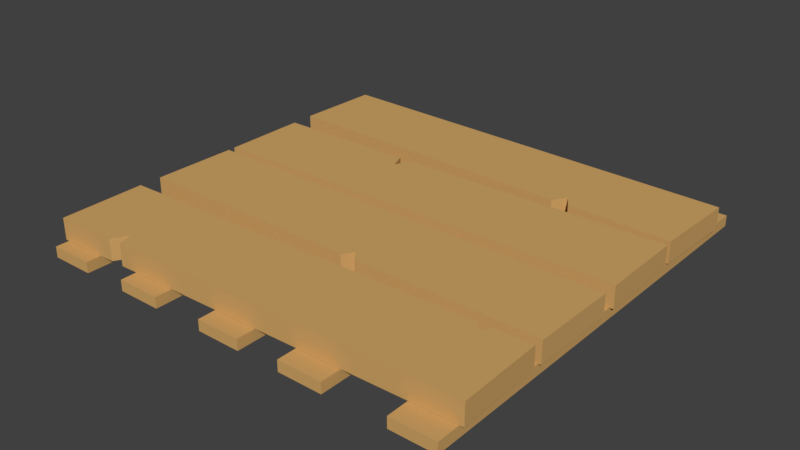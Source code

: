 # Source: Floor.blend  (saved by Blender 2.91.10; exported with 4.5.12 LTS)
import bpy
from mathutils import Matrix  # noqa: F401  (used for matrix-valued properties, if any)

bpy.ops.wm.read_factory_settings(use_empty=True)
scene = bpy.context.scene
scene.name = 'Scene'

# ---- collections
col_collection_1 = bpy.data.collections.new('Collection 1'); scene.collection.children.link(col_collection_1)

# ---- materials (node trees are filled in below, after node groups)
mat_floor = bpy.data.materials.new('Floor')
mat_floor.alpha_threshold = 0.0
mat_floor.use_transparent_shadow = False
mat_floor.diffuse_color = (0.6383, 0.3792, 0.136, 1.0)
mat_floor.roughness = 0.5

# ---- material node trees

# ---- world
world_world = bpy.data.worlds.new('World'); scene.world = world_world
world_world.color = (0.05088, 0.05088, 0.05088)
world_world.use_sun_shadow = False
world_world.sun_shadow_jitter_overblur = 0.0
world_world.cycles.sampling_method = 'MANUAL'

# ---- meshes
me_cube = bpy.data.meshes.new('Cube')
me_cube.from_pydata([(-0.9982, -0.000697, -0.1004), (-0.9982, -0.000697, -0.0004343), (-1.002, 0.3993, -0.1004), (-1.002, 0.3993, -0.0004343), (1.002, 0.01708, -0.1004), (1.002, 0.01708, -0.0004343), (0.9982, 0.4171, -0.1004), (0.9982, 0.4171, -0.0004343), (-1.005, 0.5114, -0.1004), (-1.005, 0.5114, -0.0004343), (-0.9937, 0.9112, -0.1004), (-0.9937, 0.9112, -0.0004343), (0.9937, 0.4527, -0.1004), (0.9937, 0.4527, -0.0004343), (1.005, 0.8525, -0.1004), (1.005, 0.8525, -0.0004343), (-1.002, -0.4348, -0.1004), (-1.002, -0.4348, -0.0004343), (-0.998, -0.0348, -0.1004), (-0.998, -0.0348, -0.0004343), (0.998, -0.4541, -0.1004), (0.998, -0.4541, -0.0004343), (1.002, -0.05412, -0.1004), (1.002, -0.05412, -0.0004343), (-0.9952, -0.9382, -0.1004), (-0.9952, -0.9382, -0.0004343), (-1.004, -0.5383, -0.1004), (-1.004, -0.5383, -0.0004343), (1.004, -0.893, -0.1004), (1.004, -0.893, -0.0004343), (0.9952, -0.4931, -0.1004), (0.9952, -0.4931, -0.0004343), (0.116, -0.04556, -0.1004), (0.116, -0.04556, -0.0004343), (0.07676, -0.4452, -0.1004), (0.1475, -0.4459, -0.1004), (0.1475, -0.4459, -0.0004343), (0.07676, -0.4452, -0.0004343), (0.1078, -0.3948, -0.1004), (0.1078, -0.3948, -0.0004343), (-0.2737, 0.4058, -0.1004), (-0.3351, 0.4052, -0.1004), (-0.3351, 0.4052, -0.0004343), (-0.2737, 0.4058, -0.0004343), (-0.3008, 0.005503, -0.1004), (-0.3008, 0.005503, -0.0004343), (-0.3044, 0.3288, -0.1004), (-0.3044, 0.3288, -0.0004343), (-0.6768, -0.5309, -0.1004), (-0.6768, -0.5309, -0.0004343), (-0.7023, -0.9316, -0.1004), (-0.6393, -0.9301, -0.1004), (-0.6393, -0.9301, -0.0004343), (-0.7023, -0.9316, -0.0004343), (-0.6616, -0.8595, -0.1004), (-0.6616, -0.8595, -0.0004343), (0.7624, -0.4984, -0.0004343), (0.8287, -0.4969, -0.0004343), (0.8046, -0.8975, -0.1004), (0.8287, -0.4969, -0.1004), (0.7624, -0.4984, -0.1004), (0.8046, -0.8975, -0.0004343), (0.7955, -0.538, -0.0004343), (0.7955, -0.538, -0.1004), (0.4868, 0.8677, -0.1004), (0.4868, 0.8677, -0.0004343), (0.434, 0.4691, -0.1004), (0.5161, 0.4667, -0.1004), (0.5161, 0.4667, -0.0004343), (0.434, 0.4691, -0.0004343), (0.4751, 0.5336, -0.1004), (0.4751, 0.5336, -0.0004343), (0.7799, -1.0, -0.1516), (0.7799, -1.0, -0.1016), (0.7799, 1.0, -0.1516), (0.7799, 1.0, -0.1016), (0.9837, -1.0, -0.1516), (0.9837, -1.0, -0.1016), (0.9837, 1.0, -0.1516), (0.9837, 1.0, -0.1016), (0.2895, -1.0, -0.1516), (0.2895, -1.0, -0.1016), (0.2895, 1.0, -0.1516), (0.2895, 1.0, -0.1016), (0.4933, -1.0, -0.1516), (0.4933, -1.0, -0.1016), (0.4933, 1.0, -0.1516), (0.4933, 1.0, -0.1016), (-0.1143, -1.0, -0.1516), (-0.1143, -1.0, -0.1016), (-0.1143, 1.0, -0.1516), (-0.1143, 1.0, -0.1016), (0.08943, -1.0, -0.1516), (0.08943, -1.0, -0.1016), (0.08943, 1.0, -0.1516), (0.08943, 1.0, -0.1016), (-0.5591, -1.0, -0.1516), (-0.5591, -1.0, -0.1016), (-0.5591, 1.0, -0.1516), (-0.5591, 1.0, -0.1016), (-0.3553, -1.0, -0.1516), (-0.3553, -1.0, -0.1016), (-0.3553, 1.0, -0.1516), (-0.3553, 1.0, -0.1016), (-0.9796, -1.0, -0.1516), (-0.9796, -1.0, -0.1016), (-0.9796, 1.0, -0.1516), (-0.9796, 1.0, -0.1016), (-0.7758, -1.0, -0.1516), (-0.7758, -1.0, -0.1016), (-0.7758, 1.0, -0.1516), (-0.7758, 1.0, -0.1016)], [], [(0, 1, 3, 2), (40, 43, 7, 6), (6, 7, 5, 4), (44, 45, 1, 0), (40, 6, 4, 44), (42, 3, 1, 45), (8, 9, 11, 10), (64, 65, 15, 14), (14, 15, 13, 12), (66, 69, 9, 8), (64, 14, 12, 67), (65, 11, 9, 69), (16, 17, 19, 18), (32, 33, 23, 22), (22, 23, 21, 20), (34, 37, 17, 16), (32, 22, 20, 35), (33, 19, 17, 37), (24, 25, 27, 26), (59, 57, 31, 30), (30, 31, 29, 28), (50, 53, 25, 24), (59, 30, 28, 58), (49, 27, 25, 53), (23, 33, 36, 21), (33, 37, 39), (18, 32, 34, 16), (32, 35, 38), (20, 21, 36, 35), (38, 39, 37, 34), (18, 19, 33, 32), (35, 36, 39, 38), (32, 38, 34), (33, 39, 36), (7, 43, 45, 5), (47, 42, 45), (2, 41, 44, 0), (46, 40, 44), (4, 5, 45, 44), (2, 3, 42, 41), (46, 47, 43, 40), (41, 42, 47, 46), (41, 46, 44), (43, 47, 45), (56, 49, 52, 61), (49, 53, 55), (26, 48, 50, 24), (48, 51, 54), (58, 61, 52, 51), (54, 55, 53, 50), (26, 27, 49, 48), (51, 52, 55, 54), (48, 54, 50), (49, 55, 52), (28, 29, 61, 58), (31, 57, 61, 29), (62, 56, 61), (48, 60, 58, 51), (63, 59, 58), (48, 49, 56, 60), (63, 62, 57, 59), (60, 56, 62, 63), (60, 63, 58), (57, 62, 61), (15, 65, 68, 13), (65, 69, 71), (10, 64, 66, 8), (64, 67, 70), (12, 13, 68, 67), (70, 71, 69, 66), (10, 11, 65, 64), (67, 68, 71, 70), (64, 70, 66), (65, 71, 68), (72, 73, 75, 74), (74, 75, 79, 78), (78, 79, 77, 76), (76, 77, 73, 72), (74, 78, 76, 72), (79, 75, 73, 77), (80, 81, 83, 82), (82, 83, 87, 86), (86, 87, 85, 84), (84, 85, 81, 80), (82, 86, 84, 80), (87, 83, 81, 85), (88, 89, 91, 90), (90, 91, 95, 94), (94, 95, 93, 92), (92, 93, 89, 88), (90, 94, 92, 88), (95, 91, 89, 93), (96, 97, 99, 98), (98, 99, 103, 102), (102, 103, 101, 100), (100, 101, 97, 96), (98, 102, 100, 96), (103, 99, 97, 101), (104, 105, 107, 106), (106, 107, 111, 110), (110, 111, 109, 108), (108, 109, 105, 104), (106, 110, 108, 104), (111, 107, 105, 109)])
me_cube.materials.append(mat_floor)
me_cube.use_remesh_preserve_volume = False
me_cube.use_remesh_preserve_attributes = False
me_cube.use_mirror_vertex_groups = False
me_cube.update()

# ---- objects
ob_cube = bpy.data.objects.new('Cube', me_cube)

# ---- transforms, parenting, visibility, modifiers, constraints
ob_cube.location = (0.0, 0.0, 0.0)
ob_cube.lineart.crease_threshold = 0.0

# ---- collection membership
col_collection_1.objects.link(ob_cube)

# ---- scene / render settings (as saved in the file)
scene.frame_start = 1; scene.frame_end = 250; scene.frame_set(1)
scene.render.engine = 'BLENDER_EEVEE_NEXT'
scene.render.resolution_percentage = 50
scene.render.dither_intensity = 0.0
scene.cycles.use_denoising = False
scene.cycles.samples = 128
scene.cycles.sampling_pattern = 'TABULATED_SOBOL'
scene.cycles.use_adaptive_sampling = False
scene.cycles.use_light_tree = False
scene.cycles.blur_glossy = 0.0
scene.cycles.sample_clamp_indirect = 0.0
scene.view_settings.view_transform = 'Standard'
bpy.context.view_layer.update()

# ---- added for rendering (the .blend has no active camera and no usable light): camera, sun
cam_auto = bpy.data.cameras.new('AutoCamera')
cam_auto.lens = 50.0
cam_auto.sensor_width = 36.0
cam_auto.clip_end = 1000.0
ob_auto_camera = bpy.data.objects.new('AutoCamera', cam_auto)
scene.collection.objects.link(ob_auto_camera)
ob_auto_camera.location = (2.62778, -3.15334, 2.02623)
ob_auto_camera.rotation_euler = (1.09748, -7.21219e-08, 0.694738)
scene.camera = ob_auto_camera
light_auto_sun = bpy.data.lights.new('AutoSun', 'SUN')
light_auto_sun.energy = 3.0
light_auto_sun.angle = 0.0523599
ob_auto_sun = bpy.data.objects.new('AutoSun', light_auto_sun)
scene.collection.objects.link(ob_auto_sun)
ob_auto_sun.rotation_euler = (0.872665, 0.174533, 0.523599)
bpy.context.view_layer.update()
